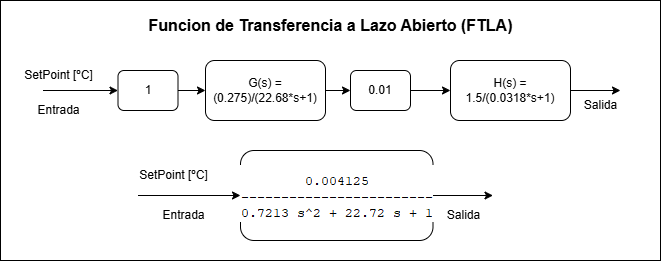

The diagram above was exported from draw.io. Its source (the exported page's mxGraphModel, read from the mxfile embedded in the PNG):
<mxGraphModel dx="812" dy="645" grid="1" gridSize="10" guides="1" tooltips="1" connect="1" arrows="1" fold="1" page="1" pageScale="1" pageWidth="850" pageHeight="1100" math="0" shadow="0">
  <root>
    <mxCell id="0" />
    <mxCell id="1" parent="0" />
    <mxCell id="2" value="" style="whiteSpace=wrap;html=1;" parent="1" vertex="1">
      <mxGeometry x="130" y="190" width="660" height="260" as="geometry" />
    </mxCell>
    <mxCell id="3" style="edgeStyle=none;html=1;exitX=1;exitY=0.5;exitDx=0;exitDy=0;entryX=0;entryY=0.5;entryDx=0;entryDy=0;" parent="1" source="4" target="8" edge="1">
      <mxGeometry relative="1" as="geometry" />
    </mxCell>
    <mxCell id="4" value="&lt;div&gt;&amp;nbsp; &amp;nbsp; &amp;nbsp; &amp;nbsp; &amp;nbsp; &amp;nbsp;&lt;/div&gt;G(s) = (0.275)/(22.68*s+1)&lt;div&gt;&lt;br&gt;&lt;/div&gt;" style="rounded=1;whiteSpace=wrap;html=1;" parent="1" vertex="1">
      <mxGeometry x="335" y="250" width="120" height="60" as="geometry" />
    </mxCell>
    <mxCell id="5" style="edgeStyle=none;html=1;exitX=1;exitY=0.5;exitDx=0;exitDy=0;entryX=0;entryY=0.5;entryDx=0;entryDy=0;" parent="1" source="6" target="4" edge="1">
      <mxGeometry relative="1" as="geometry" />
    </mxCell>
    <mxCell id="6" value="1" style="rounded=1;whiteSpace=wrap;html=1;" parent="1" vertex="1">
      <mxGeometry x="247.5" y="260" width="60" height="40" as="geometry" />
    </mxCell>
    <mxCell id="7" style="edgeStyle=none;html=1;exitX=1;exitY=0.5;exitDx=0;exitDy=0;entryX=0;entryY=0.5;entryDx=0;entryDy=0;" parent="1" source="8" target="20" edge="1">
      <mxGeometry relative="1" as="geometry">
        <mxPoint x="570" y="280" as="targetPoint" />
      </mxGeometry>
    </mxCell>
    <mxCell id="8" value="0.01" style="rounded=1;whiteSpace=wrap;html=1;" parent="1" vertex="1">
      <mxGeometry x="480" y="260" width="60" height="40" as="geometry" />
    </mxCell>
    <mxCell id="9" value="" style="edgeStyle=none;orthogonalLoop=1;jettySize=auto;html=1;entryX=0;entryY=0.5;entryDx=0;entryDy=0;" parent="1" target="6" edge="1">
      <mxGeometry width="100" relative="1" as="geometry">
        <mxPoint x="172.5" y="280" as="sourcePoint" />
        <mxPoint x="252.5" y="280" as="targetPoint" />
        <Array as="points" />
      </mxGeometry>
    </mxCell>
    <mxCell id="10" value="Entrada" style="text;html=1;align=center;verticalAlign=middle;resizable=0;points=[];autosize=1;strokeColor=none;fillColor=none;" parent="1" vertex="1">
      <mxGeometry x="152.5" y="285" width="70" height="30" as="geometry" />
    </mxCell>
    <mxCell id="11" value="SetPoint [ºC]" style="text;html=1;align=center;verticalAlign=middle;resizable=0;points=[];autosize=1;strokeColor=none;fillColor=none;" parent="1" vertex="1">
      <mxGeometry x="142.5" y="250" width="90" height="30" as="geometry" />
    </mxCell>
    <mxCell id="12" value="Salida" style="text;html=1;align=center;verticalAlign=middle;resizable=0;points=[];autosize=1;strokeColor=none;fillColor=none;" parent="1" vertex="1">
      <mxGeometry x="700" y="280" width="60" height="30" as="geometry" />
    </mxCell>
    <mxCell id="13" value="&lt;img alt=&quot;&quot; src=&quot;data:image/png,(base64 omitted: 1732 chars)&quot;&gt;" style="rounded=1;whiteSpace=wrap;html=1;" parent="1" vertex="1">
      <mxGeometry x="370" y="340" width="192.5" height="90" as="geometry" />
    </mxCell>
    <mxCell id="14" style="edgeStyle=none;html=1;exitX=1;exitY=0.5;exitDx=0;exitDy=0;" parent="1" source="13" edge="1">
      <mxGeometry relative="1" as="geometry">
        <mxPoint x="622.5" y="385" as="targetPoint" />
        <mxPoint x="612.5" y="380" as="sourcePoint" />
      </mxGeometry>
    </mxCell>
    <mxCell id="15" value="" style="edgeStyle=none;orthogonalLoop=1;jettySize=auto;html=1;entryX=0;entryY=0.5;entryDx=0;entryDy=0;" parent="1" target="13" edge="1">
      <mxGeometry width="100" relative="1" as="geometry">
        <mxPoint x="267.5" y="385" as="sourcePoint" />
        <mxPoint x="272.5" y="380" as="targetPoint" />
        <Array as="points" />
      </mxGeometry>
    </mxCell>
    <mxCell id="16" value="Entrada" style="text;html=1;align=center;verticalAlign=middle;resizable=0;points=[];autosize=1;strokeColor=none;fillColor=none;" parent="1" vertex="1">
      <mxGeometry x="277.5" y="390" width="70" height="30" as="geometry" />
    </mxCell>
    <mxCell id="17" value="SetPoint [ºC]" style="text;html=1;align=center;verticalAlign=middle;resizable=0;points=[];autosize=1;strokeColor=none;fillColor=none;" parent="1" vertex="1">
      <mxGeometry x="257.5" y="350" width="90" height="30" as="geometry" />
    </mxCell>
    <mxCell id="18" value="Salida" style="text;html=1;align=center;verticalAlign=middle;resizable=0;points=[];autosize=1;strokeColor=none;fillColor=none;" parent="1" vertex="1">
      <mxGeometry x="562.5" y="390" width="60" height="30" as="geometry" />
    </mxCell>
    <mxCell id="19" value="Funcion de Transferencia a Lazo Abierto (FTLA)" style="text;html=1;align=center;verticalAlign=middle;resizable=0;points=[];autosize=1;strokeColor=none;fillColor=none;fontStyle=1;fontSize=16;" parent="1" vertex="1">
      <mxGeometry x="275" y="200" width="370" height="30" as="geometry" />
    </mxCell>
    <mxCell id="22" style="edgeStyle=none;html=1;exitX=1;exitY=0.5;exitDx=0;exitDy=0;" parent="1" source="20" edge="1">
      <mxGeometry relative="1" as="geometry">
        <mxPoint x="750" y="280" as="targetPoint" />
      </mxGeometry>
    </mxCell>
    <mxCell id="20" value="H(s) = 1.5/(0.0318*s+1)" style="rounded=1;whiteSpace=wrap;html=1;" parent="1" vertex="1">
      <mxGeometry x="580" y="250" width="120" height="60" as="geometry" />
    </mxCell>
  </root>
</mxGraphModel>